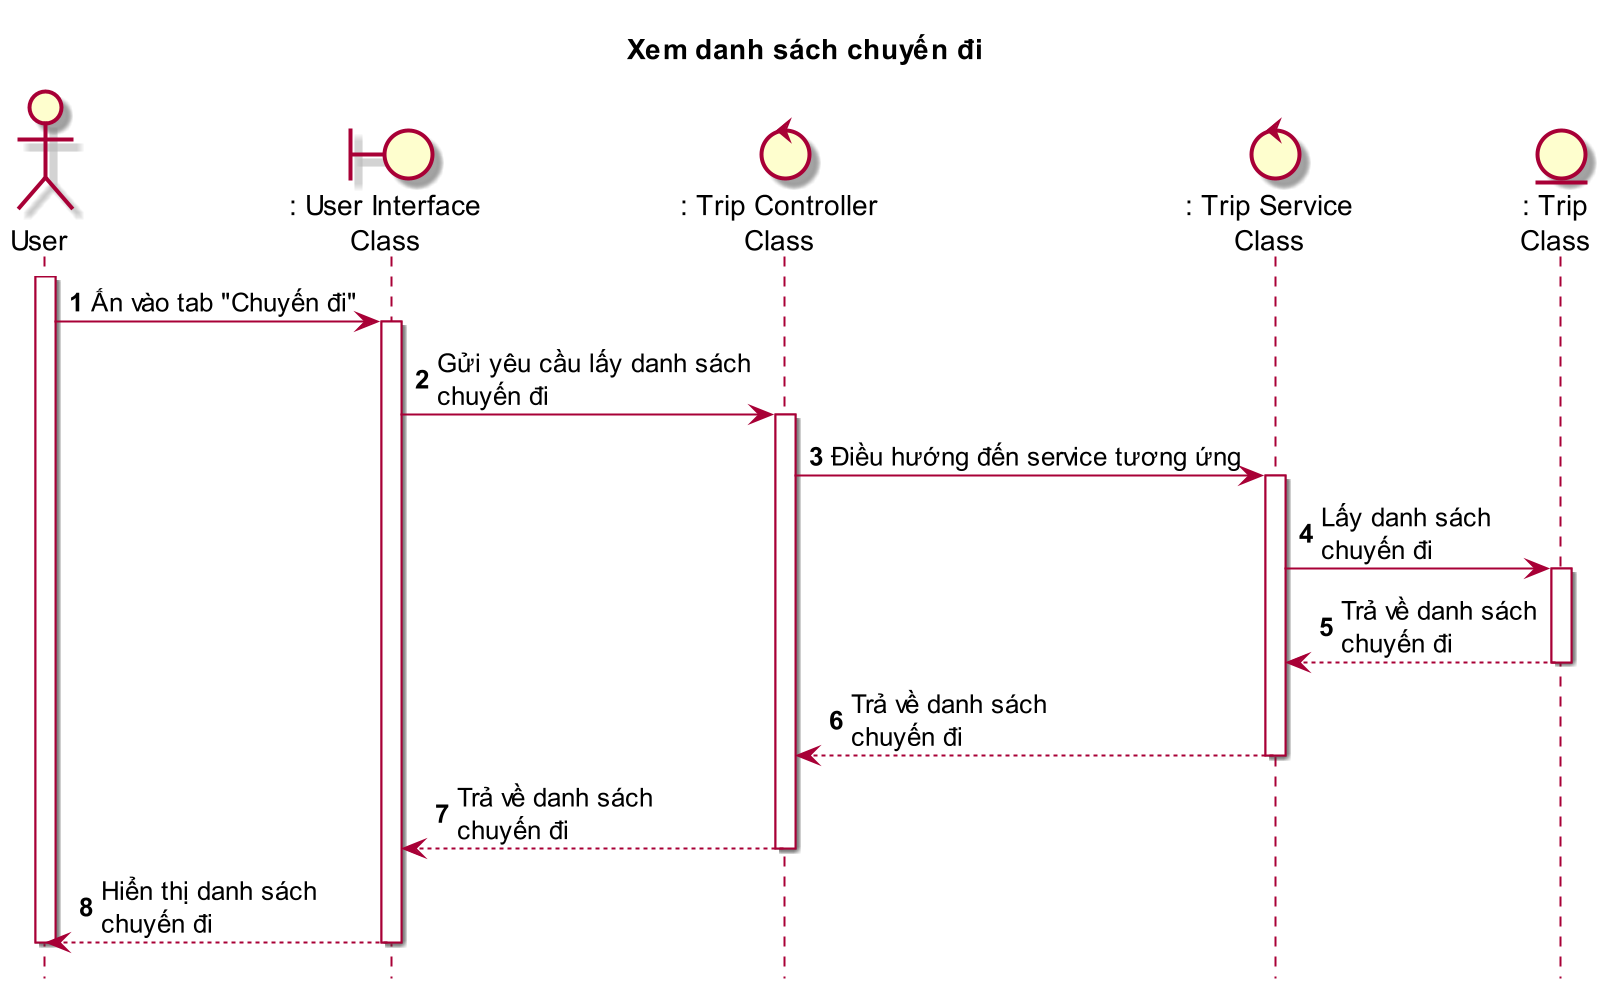

The diagram above was rendered by PlantUML. Its source (embedded in the PNG):
@startuml XemDanhSachChuyenDi

title Xem danh sách chuyến đi

skin rose
scale 2
hide footbox

actor User as user
boundary ": User Interface\nClass" as ui
control ": Trip Controller\nClass" as tc
control ": Trip Service\nClass" as ts
entity ": Trip\nClass" as t

autonumber
user++
user -> ui++ : Ấn vào tab "Chuyến đi"
ui -> tc++ : Gửi yêu cầu lấy danh sách\nchuyến đi
tc -> ts++ : Điều hướng đến service tương ứng
ts -> t++ : Lấy danh sách\nchuyến đi
t --> ts-- : Trả về danh sách\nchuyến đi
ts --> tc-- : Trả về danh sách\nchuyến đi
tc --> ui-- : Trả về danh sách\nchuyến đi
ui --> user-- : Hiển thị danh sách\nchuyến đi
user--

@enduml